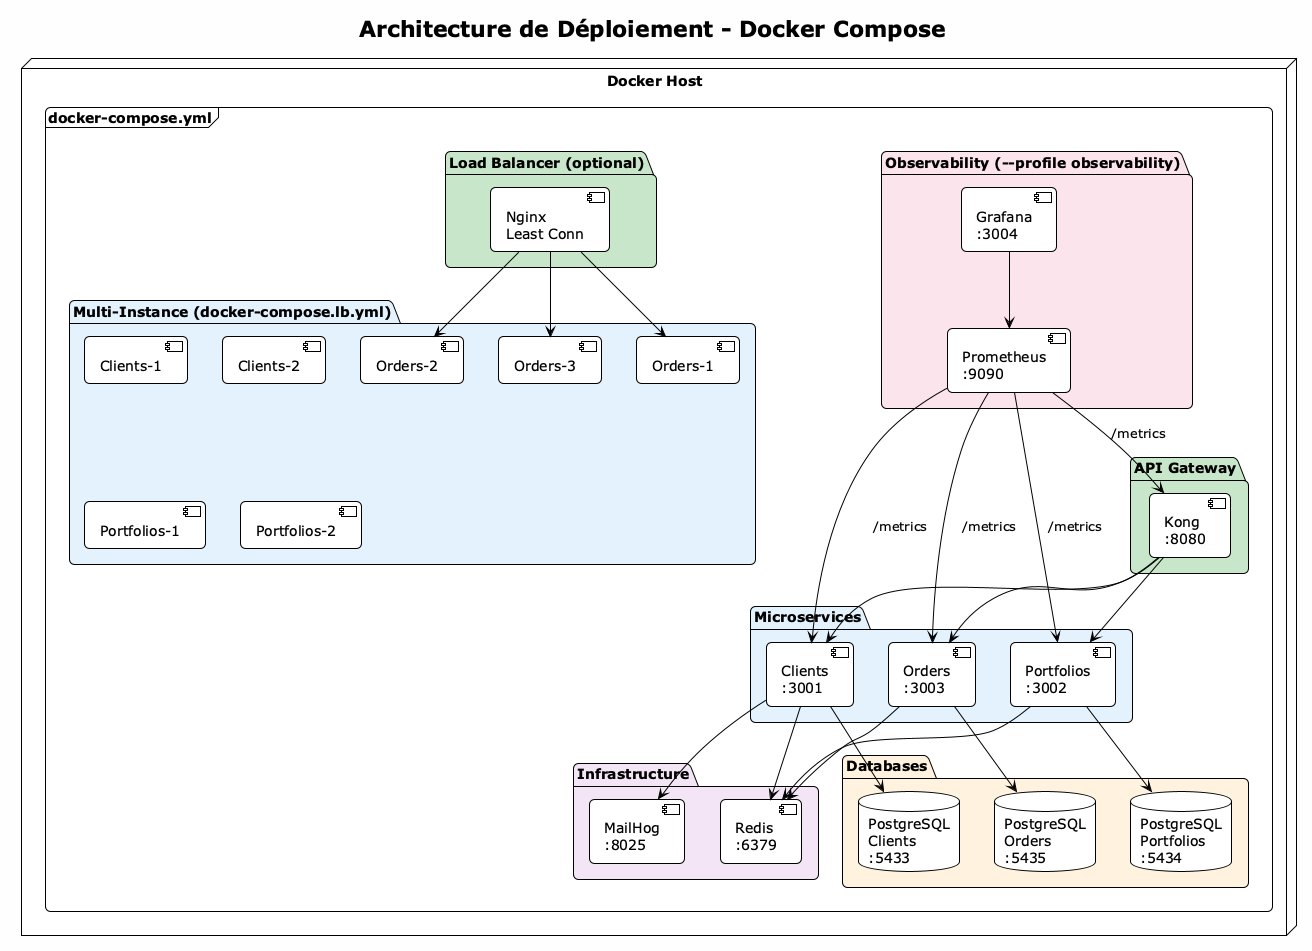

The diagram above was rendered by PlantUML. Its source (embedded in the PNG):
@startuml Deployment_Architecture
!theme plain
skinparam backgroundColor #FEFEFE
skinparam roundcorner 10

title Architecture de Déploiement - Docker Compose

node "Docker Host" {
    
    frame "docker-compose.yml" as DC {
        
        package "API Gateway" #C8E6C9 {
            component "Kong\n:8080" as Kong
        }
        
        package "Load Balancer (optional)" #C8E6C9 {
            component "Nginx\nLeast Conn" as Nginx
        }
        
        package "Microservices" #E3F2FD {
            component "Clients\n:3001" as C1
            component "Portfolios\n:3002" as P1
            component "Orders\n:3003" as O1
        }
        
        package "Multi-Instance (docker-compose.lb.yml)" #E3F2FD {
            component "Clients-1" as C1a
            component "Clients-2" as C2a
            component "Portfolios-1" as P1a
            component "Portfolios-2" as P2a
            component "Orders-1" as O1a
            component "Orders-2" as O2a
            component "Orders-3" as O3a
        }
        
        package "Databases" #FFF3E0 {
            database "PostgreSQL\nClients\n:5433" as DBC
            database "PostgreSQL\nPortfolios\n:5434" as DBP
            database "PostgreSQL\nOrders\n:5435" as DBO
        }
        
        package "Infrastructure" #F3E5F5 {
            component "Redis\n:6379" as Redis
            component "MailHog\n:8025" as Mail
        }
        
        package "Observability (--profile observability)" #FCE4EC {
            component "Prometheus\n:9090" as Prom
            component "Grafana\n:3004" as Graf
        }
    }
}

' Connections
Kong --> C1
Kong --> P1
Kong --> O1

Nginx --> O1a
Nginx --> O2a
Nginx --> O3a

C1 --> DBC
P1 --> DBP
O1 --> DBO

C1 --> Redis
P1 --> Redis
O1 --> Redis

C1 --> Mail

Prom --> C1 : /metrics
Prom --> P1 : /metrics
Prom --> O1 : /metrics
Prom --> Kong : /metrics

Graf --> Prom

@enduml